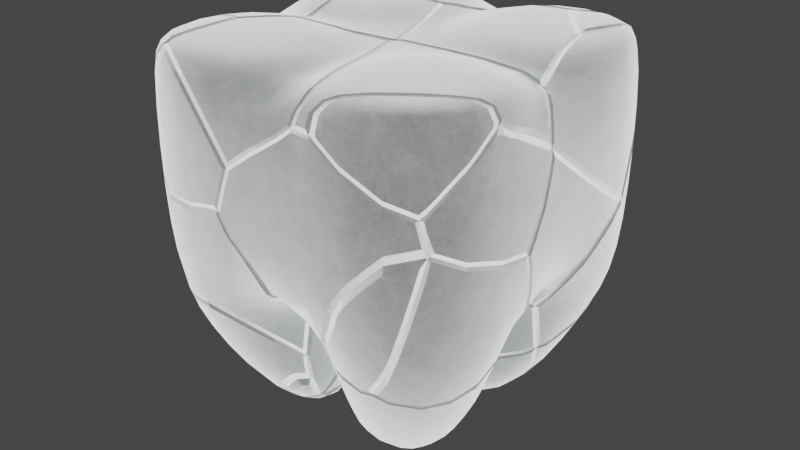 # Source: dienteRoto.blend  (saved by Blender 3.6.13; exported with 4.5.12 LTS)
import bpy
from mathutils import Matrix  # noqa: F401  (used for matrix-valued properties, if any)

bpy.ops.wm.read_factory_settings(use_empty=True)
scene = bpy.context.scene
scene.name = 'Scene'

# ---- materials (node trees are filled in below, after node groups)
mat_fallingteeth = bpy.data.materials.new('fallingTeeth')
mat_fallingteeth.use_transparent_shadow = False

# ---- material node trees
mat_fallingteeth.use_nodes = True; mat_fallingteeth.node_tree.nodes.clear()
_N = mat_fallingteeth.node_tree.nodes; _L = mat_fallingteeth.node_tree.links
n0 = _N.new('ShaderNodeValToRGB'); n0.name = 'ColorRamp'; n0.location = (100, 300)
n0.color_ramp.interpolation = 'B_SPLINE'
while len(n0.color_ramp.elements) > 1: n0.color_ramp.elements.remove(n0.color_ramp.elements[-1])
n0.color_ramp.elements[0].position = 0.1955; n0.color_ramp.elements[0].color = (0.0, 0.0, 0.0, 1.0)
_e = n0.color_ramp.elements.new(0.6); _e.color = (1.0, 1.0, 1.0, 1.0)
n1 = _N.new('ShaderNodeLayerWeight'); n1.name = 'Layer Weight'; n1.location = (-440, 240)
n1.inputs[0].default_value = 0.3
n2 = _N.new('ShaderNodeTexNoise'); n2.name = 'Noise Texture'; n2.location = (480, -180)
n2.inputs[3].default_value = 8.2
n2.inputs[4].default_value = 1.0
n3 = _N.new('ShaderNodeEmission'); n3.name = 'Emission'; n3.location = (283, -125)
n3.inputs[1].default_value = 2.0
n4 = _N.new('ShaderNodeBsdfPrincipled'); n4.name = 'Principled BSDF'; n4.location = (-72, -94)
n4.distribution = 'GGX'
n4.subsurface_method = 'BURLEY'
n4.inputs[0].default_value = (0.008437, 1.0, 0.9283, 1.0)
n4.inputs[1].default_value = 1.0
n4.inputs[2].default_value = 1.0
n4.inputs[3].default_value = 1.45
n4.inputs[27].default_value = (0.0, 0.0, 0.0, 1.0)
n4.inputs[28].default_value = 1.0
n5 = _N.new('ShaderNodeMixShader'); n5.name = 'Mix Shader.001'; n5.location = (823, 80)
n6 = _N.new('ShaderNodeBump'); n6.name = 'Bump'; n6.location = (-451, -529)
n6.inputs[1].default_value = 1.0
n6.inputs[2].default_value = 1.0
n7 = _N.new('ShaderNodeDisplacement'); n7.name = 'Displacement'; n7.location = (-402, -164)
n7.inputs[2].default_value = 0.05
n8 = _N.new('ShaderNodeMixShader'); n8.name = 'Mix Shader'; n8.location = (503, 160)
n9 = _N.new('ShaderNodeValToRGB'); n9.name = 'Color Ramp'; n9.location = (-884, -529)
while len(n9.color_ramp.elements) > 1: n9.color_ramp.elements.remove(n9.color_ramp.elements[-1])
n9.color_ramp.elements[0].position = 0.0; n9.color_ramp.elements[0].color = (0.0, 0.0, 0.0, 1.0)
_e = n9.color_ramp.elements.new(0.02273); _e.color = (0.9419, 0.9419, 0.9419, 1.0)
n10 = _N.new('ShaderNodeTexVoronoi'); n10.name = 'Voronoi Texture'; n10.location = (-1087, -604)
n10.feature = 'DISTANCE_TO_EDGE'
n10.inputs[2].default_value = 2.6
n11 = _N.new('ShaderNodeTexCoord'); n11.name = 'Texture Coordinate'; n11.location = (-1382, -552)
n12 = _N.new('ShaderNodeOutputMaterial'); n12.name = 'Material Output'; n12.location = (1043, 100)
_L.new(n8.outputs[0], n5.inputs[1])
_L.new(n3.outputs[0], n8.inputs[2])
_L.new(n0.outputs[0], n8.inputs[0])
_L.new(n1.outputs[1], n0.inputs[0])
_L.new(n2.outputs[0], n5.inputs[2])
_L.new(n11.outputs[0], n10.inputs[0])
_L.new(n10.outputs[0], n9.inputs[0])
_L.new(n4.outputs[0], n8.inputs[1])
_L.new(n5.outputs[0], n12.inputs[0])
_L.new(n9.outputs[0], n6.inputs[3])
_L.new(n6.outputs[0], n4.inputs[5])
_L.new(n9.outputs[0], n7.inputs[0])
_L.new(n7.outputs[0], n12.inputs[2])
n12.is_active_output = True

# ---- world
world_world = bpy.data.worlds.new('World'); scene.world = world_world
world_world.use_nodes = True; world_world.node_tree.nodes.clear()
_N = world_world.node_tree.nodes; _L = world_world.node_tree.links
n0 = _N.new('ShaderNodeOutputWorld'); n0.name = 'World Output'; n0.location = (300, 300)
n1 = _N.new('ShaderNodeBackground'); n1.name = 'Background'; n1.location = (10, 300)
n1.inputs[0].default_value = (0.05088, 0.05088, 0.05088, 1.0)
_L.new(n1.outputs[0], n0.inputs[0])
n0.is_active_output = True
world_world.color = (0.05088, 0.05088, 0.05088)
world_world.use_sun_shadow = False
world_world.sun_shadow_jitter_overblur = 0.0

# ---- meshes
me_cube_004 = bpy.data.meshes.new('Cube.004')
me_cube_004.from_pydata([(-1.0, -1.0, 0.02194), (-1.0, -1.0, 1.117), (-1.0, 1.0, 0.02194), (-1.0, 1.0, 1.117), (1.0, -1.0, 0.02194), (1.0, -1.0, 1.117), (1.0, 1.0, 0.02194), (1.0, 1.0, 1.117), (0.0, 1.0, 0.02194), (0.0, 1.0, 1.036), (0.0, -1.0, 0.02194), (0.0, -1.0, 1.036), (-1.0, 0.0, 0.02194), (-1.0, 0.0, 1.04), (1.0, 0.0, 0.02194), (1.0, 0.0, 1.04), (0.0, 0.0, 1.036), (0.0, 0.0, 0.02194), (-0.09115, -0.09115, 1.117), (-0.9088, -0.09115, 1.117), (-0.9088, -0.9088, 1.117), (-0.09115, -0.9088, 1.117), (0.9088, -0.09115, 1.117), (0.09115, -0.09115, 1.117), (0.09115, -0.9088, 1.117), (0.9088, -0.9088, 1.117), (0.9088, 0.9088, 1.117), (0.09115, 0.9088, 1.117), (0.09115, 0.09115, 1.117), (0.9088, 0.09115, 1.117), (-0.09115, 0.9088, 1.117), (-0.9088, 0.9088, 1.117), (-0.9088, 0.09115, 1.117), (-0.09115, 0.09115, 1.117), (0.1093, -0.1093, -0.3788), (0.8907, -0.1093, -0.3788), (0.8907, -0.8907, -0.3788), (0.1093, -0.8907, -0.3788), (-0.8907, -0.1093, -0.3788), (-0.1093, -0.1093, -0.3788), (-0.1093, -0.8907, -0.3788), (-0.8907, -0.8907, -0.3788), (-0.8907, 0.8907, -0.3788), (-0.1093, 0.8907, -0.3788), (-0.1093, 0.1093, -0.3788), (-0.8907, 0.1093, -0.3788), (0.1093, 0.8907, -0.3788), (0.8907, 0.8907, -0.3788), (0.8907, 0.1093, -0.3788), (0.1093, 0.1093, -0.3788), (0.5184, -0.06362, -1.007), (0.06362, -0.06362, -1.007), (0.06362, -0.5184, -1.007), (0.5184, -0.5184, -1.007), (-0.06362, -0.06362, -1.007), (-0.5184, -0.06362, -1.007), (-0.5184, -0.5184, -1.007), (-0.06362, -0.5184, -1.007), (-0.06362, 0.5184, -1.007), (-0.5184, 0.5184, -1.007), (-0.5184, 0.06362, -1.007), (-0.06362, 0.06362, -1.007), (0.5184, 0.5184, -1.007), (0.06362, 0.5184, -1.007), (0.06362, 0.06362, -1.007), (0.5184, 0.06362, -1.007)], [], [(12, 13, 3, 2), (8, 9, 7, 6), (14, 15, 5, 4), (10, 11, 1, 0), (42, 43, 58, 59), (18, 19, 20, 21), (22, 23, 24, 25), (37, 34, 51, 52), (4, 5, 11, 10), (2, 3, 9, 8), (38, 39, 54, 55), (26, 27, 28, 29), (30, 31, 32, 33), (34, 35, 50, 51), (6, 7, 15, 14), (0, 1, 13, 12), (16, 13, 19, 18), (13, 1, 20, 19), (1, 11, 21, 20), (11, 16, 18, 21), (15, 16, 23, 22), (16, 11, 24, 23), (11, 5, 25, 24), (5, 15, 22, 25), (7, 9, 27, 26), (9, 16, 28, 27), (16, 15, 29, 28), (15, 7, 26, 29), (9, 3, 31, 30), (3, 13, 32, 31), (13, 16, 33, 32), (16, 9, 30, 33), (17, 14, 35, 34), (14, 4, 36, 35), (4, 10, 37, 36), (10, 17, 34, 37), (12, 17, 39, 38), (17, 10, 40, 39), (10, 0, 41, 40), (0, 12, 38, 41), (2, 8, 43, 42), (8, 17, 44, 43), (17, 12, 45, 44), (12, 2, 42, 45), (8, 6, 47, 46), (6, 14, 48, 47), (14, 17, 49, 48), (17, 8, 46, 49), (51, 50, 53, 52), (55, 54, 57, 56), (59, 58, 61, 60), (63, 62, 65, 64), (41, 38, 55, 56), (46, 47, 62, 63), (35, 36, 53, 50), (45, 42, 59, 60), (39, 40, 57, 54), (49, 46, 63, 64), (36, 37, 52, 53), (43, 44, 61, 58), (40, 41, 56, 57), (47, 48, 65, 62), (44, 45, 60, 61), (48, 49, 64, 65)])
me_cube_004.polygons.foreach_set('use_smooth', [True] * 64)
_uv = me_cube_004.uv_layers.new(name='UVMap')
_uv.uv.foreach_set('vector', [0.375, 0.125, 0.625, 0.125, 0.625, 0.25, 0.375, 0.25, 0.375, 0.375, 0.625, 0.375, 0.625, 0.5, 0.375, 0.5, 0.375, 0.625, 0.625, 0.625, 0.625, 0.75, 0.375, 0.75, 0.375, 0.875, 0.625, 0.875, 0.625, 1.0, 0.375, 1.0, 0.1387, 0.5137, 0.2363, 0.5137, 0.2363, 0.5137, 0.1387, 0.5137, 0.7614, 0.6364, 0.8636, 0.6364, 0.8636, 0.7386, 0.7614, 0.7386, 0.6364, 0.6364, 0.7386, 0.6364, 0.7386, 0.7386, 0.6364, 0.7386, 0.2637, 0.7363, 0.2637, 0.6387, 0.2637, 0.6387, 0.2637, 0.7363, 0.375, 0.75, 0.625, 0.75, 0.625, 0.875, 0.375, 0.875, 0.375, 0.25, 0.625, 0.25, 0.625, 0.375, 0.375, 0.375, 0.1387, 0.6387, 0.2363, 0.6387, 0.2363, 0.6387, 0.1387, 0.6387, 0.6364, 0.5114, 0.7386, 0.5114, 0.7386, 0.6136, 0.6364, 0.6136, 0.7614, 0.5114, 0.8636, 0.5114, 0.8636, 0.6136, 0.7614, 0.6136, 0.2637, 0.6387, 0.3613, 0.6387, 0.3613, 0.6387, 0.2637, 0.6387, 0.375, 0.5, 0.625, 0.5, 0.625, 0.625, 0.375, 0.625, 0.375, 0.0, 0.625, 0.0, 0.625, 0.125, 0.375, 0.125, 0.75, 0.625, 0.875, 0.625, 0.8636, 0.6364, 0.7614, 0.6364, 0.875, 0.625, 0.875, 0.75, 0.8636, 0.7386, 0.8636, 0.6364, 0.875, 0.75, 0.75, 0.75, 0.7614, 0.7386, 0.8636, 0.7386, 0.75, 0.75, 0.75, 0.625, 0.7614, 0.6364, 0.7614, 0.7386, 0.625, 0.625, 0.75, 0.625, 0.7386, 0.6364, 0.6364, 0.6364, 0.75, 0.625, 0.75, 0.75, 0.7386, 0.7386, 0.7386, 0.6364, 0.75, 0.75, 0.625, 0.75, 0.6364, 0.7386, 0.7386, 0.7386, 0.625, 0.75, 0.625, 0.625, 0.6364, 0.6364, 0.6364, 0.7386, 0.625, 0.5, 0.75, 0.5, 0.7386, 0.5114, 0.6364, 0.5114, 0.75, 0.5, 0.75, 0.625, 0.7386, 0.6136, 0.7386, 0.5114, 0.75, 0.625, 0.625, 0.625, 0.6364, 0.6136, 0.7386, 0.6136, 0.625, 0.625, 0.625, 0.5, 0.6364, 0.5114, 0.6364, 0.6136, 0.75, 0.5, 0.875, 0.5, 0.8636, 0.5114, 0.7614, 0.5114, 0.875, 0.5, 0.875, 0.625, 0.8636, 0.6136, 0.8636, 0.5114, 0.875, 0.625, 0.75, 0.625, 0.7614, 0.6136, 0.8636, 0.6136, 0.75, 0.625, 0.75, 0.5, 0.7614, 0.5114, 0.7614, 0.6136, 0.25, 0.625, 0.375, 0.625, 0.3613, 0.6387, 0.2637, 0.6387, 0.375, 0.625, 0.375, 0.75, 0.3613, 0.7363, 0.3613, 0.6387, 0.375, 0.75, 0.25, 0.75, 0.2637, 0.7363, 0.3613, 0.7363, 0.25, 0.75, 0.25, 0.625, 0.2637, 0.6387, 0.2637, 0.7363, 0.125, 0.625, 0.25, 0.625, 0.2363, 0.6387, 0.1387, 0.6387, 0.25, 0.625, 0.25, 0.75, 0.2363, 0.7363, 0.2363, 0.6387, 0.25, 0.75, 0.125, 0.75, 0.1387, 0.7363, 0.2363, 0.7363, 0.125, 0.75, 0.125, 0.625, 0.1387, 0.6387, 0.1387, 0.7363, 0.125, 0.5, 0.25, 0.5, 0.2363, 0.5137, 0.1387, 0.5137, 0.25, 0.5, 0.25, 0.625, 0.2363, 0.6113, 0.2363, 0.5137, 0.25, 0.625, 0.125, 0.625, 0.1387, 0.6113, 0.2363, 0.6113, 0.125, 0.625, 0.125, 0.5, 0.1387, 0.5137, 0.1387, 0.6113, 0.25, 0.5, 0.375, 0.5, 0.3613, 0.5137, 0.2637, 0.5137, 0.375, 0.5, 0.375, 0.625, 0.3613, 0.6113, 0.3613, 0.5137, 0.375, 0.625, 0.25, 0.625, 0.2637, 0.6113, 0.3613, 0.6113, 0.25, 0.625, 0.25, 0.5, 0.2637, 0.5137, 0.2637, 0.6113, 0.2637, 0.6387, 0.3613, 0.6387, 0.3613, 0.7363, 0.2637, 0.7363, 0.1387, 0.6387, 0.2363, 0.6387, 0.2363, 0.7363, 0.1387, 0.7363, 0.1387, 0.5137, 0.2363, 0.5137, 0.2363, 0.6113, 0.1387, 0.6113, 0.2637, 0.5137, 0.3613, 0.5137, 0.3613, 0.6113, 0.2637, 0.6113, 0.1387, 0.7363, 0.1387, 0.6387, 0.1387, 0.6387, 0.1387, 0.7363, 0.2637, 0.5137, 0.3613, 0.5137, 0.3613, 0.5137, 0.2637, 0.5137, 0.3613, 0.6387, 0.3613, 0.7363, 0.3613, 0.7363, 0.3613, 0.6387, 0.1387, 0.6113, 0.1387, 0.5137, 0.1387, 0.5137, 0.1387, 0.6113, 0.2363, 0.6387, 0.2363, 0.7363, 0.2363, 0.7363, 0.2363, 0.6387, 0.2637, 0.6113, 0.2637, 0.5137, 0.2637, 0.5137, 0.2637, 0.6113, 0.3613, 0.7363, 0.2637, 0.7363, 0.2637, 0.7363, 0.3613, 0.7363, 0.2363, 0.5137, 0.2363, 0.6113, 0.2363, 0.6113, 0.2363, 0.5137, 0.2363, 0.7363, 0.1387, 0.7363, 0.1387, 0.7363, 0.2363, 0.7363, 0.3613, 0.5137, 0.3613, 0.6113, 0.3613, 0.6113, 0.3613, 0.5137, 0.2363, 0.6113, 0.1387, 0.6113, 0.1387, 0.6113, 0.2363, 0.6113, 0.3613, 0.6113, 0.2637, 0.6113, 0.2637, 0.6113, 0.3613, 0.6113])
_uv = me_cube_004.uv_layers.new(name='automap')
_uv.uv.foreach_set('vector', [0.5, 0.3924, 0.5, 1.41, 1.5, 1.488, 1.5, 0.3924, 0.5, 0.3924, 0.5, 1.406, 1.5, 1.488, 1.5, 0.3924, 0.5, 0.3924, 0.5, 1.41, -0.5, 1.488, -0.5, 0.3924, 0.5, 0.3924, 0.5, 1.406, -0.5, 1.488, -0.5, 0.3924, -0.3907, -0.008398, 0.3907, -0.008398, 0.4364, -0.6364, -0.01842, -0.6364, 0.4088, 0.4088, -0.4088, 0.4088, -0.4088, -0.4088, 0.4088, -0.4088, 1.409, 0.4088, 0.5912, 0.4088, 0.5912, -0.4088, 1.409, -0.4088, -0.3907, -0.008398, 0.3907, -0.008398, 0.4364, -0.6364, -0.01842, -0.6364, 1.5, 0.3924, 1.5, 1.488, 0.5, 1.406, 0.5, 0.3924, -0.5, 0.3924, -0.5, 1.488, 0.5, 1.406, 0.5, 0.3924, -0.3907, -0.008398, 0.3907, -0.008398, 0.4364, -0.6364, -0.01842, -0.6364, 1.409, 1.409, 0.5912, 1.409, 0.5912, 0.5912, 1.409, 0.5912, 0.4088, 1.409, -0.4088, 1.409, -0.4088, 0.5912, 0.4088, 0.5912, 0.6093, -0.008398, 1.391, -0.008398, 1.018, -0.6364, 0.5636, -0.6364, 1.5, 0.3924, 1.5, 1.488, 0.5, 1.41, 0.5, 0.3924, -0.5, 0.3924, -0.5, 1.488, 0.5, 1.41, 0.5, 0.3924, 0.5, 0.5, -0.5, 0.5, -0.4088, 0.4088, 0.4088, 0.4088, -0.5, 0.5, -0.5, -0.5, -0.4088, -0.4088, -0.4088, 0.4088, -0.5, -0.5, 0.5, -0.5, 0.4088, -0.4088, -0.4088, -0.4088, 0.5, -0.5, 0.5, 0.5, 0.4088, 0.4088, 0.4088, -0.4088, 1.5, 0.5, 0.5, 0.5, 0.5912, 0.4088, 1.409, 0.4088, 0.5, 0.5, 0.5, -0.5, 0.5912, -0.4088, 0.5912, 0.4088, 0.5, -0.5, 1.5, -0.5, 1.409, -0.4088, 0.5912, -0.4088, 1.5, -0.5, 1.5, 0.5, 1.409, 0.4088, 1.409, -0.4088, 1.5, 1.5, 0.5, 1.5, 0.5912, 1.409, 1.409, 1.409, 0.5, 1.5, 0.5, 0.5, 0.5912, 0.5912, 0.5912, 1.409, 0.5, 0.5, 1.5, 0.5, 1.409, 0.5912, 0.5912, 0.5912, 1.5, 0.5, 1.5, 1.5, 1.409, 1.409, 1.409, 0.5912, 0.5, 1.5, -0.5, 1.5, -0.4088, 1.409, 0.4088, 1.409, -0.5, 1.5, -0.5, 0.5, -0.4088, 0.5912, -0.4088, 1.409, -0.5, 0.5, 0.5, 0.5, 0.4088, 0.5912, -0.4088, 0.5912, 0.5, 0.5, 0.5, 1.5, 0.4088, 1.409, 0.4088, 0.5912, 0.5, 0.3924, 1.5, 0.3924, 1.391, -0.008398, 0.6093, -0.008398, 0.5, 0.3924, -0.5, 0.3924, -0.3907, -0.008398, 0.3907, -0.008398, 1.5, 0.3924, 0.5, 0.3924, 0.6093, -0.008398, 1.391, -0.008398, -0.5, 0.3924, 0.5, 0.3924, 0.3907, -0.008398, -0.3907, -0.008398, -0.5, 0.3924, 0.5, 0.3924, 0.3907, -0.008398, -0.3907, -0.008398, 0.5, 0.3924, -0.5, 0.3924, -0.3907, -0.008398, 0.3907, -0.008398, 0.5, 0.3924, -0.5, 0.3924, -0.3907, -0.008398, 0.3907, -0.008398, -0.5, 0.3924, 0.5, 0.3924, 0.3907, -0.008398, -0.3907, -0.008398, -0.5, 0.3924, 0.5, 0.3924, 0.3907, -0.008398, -0.3907, -0.008398, 1.5, 0.3924, 0.5, 0.3924, 0.6093, -0.008398, 1.391, -0.008398, 0.5, 0.3924, -0.5, 0.3924, -0.3907, -0.008398, 0.3907, -0.008398, 0.5, 0.3924, 1.5, 0.3924, 1.391, -0.008398, 0.6093, -0.008398, 0.5, 0.3924, 1.5, 0.3924, 1.391, -0.008398, 0.6093, -0.008398, 1.5, 0.3924, 0.5, 0.3924, 0.6093, -0.008398, 1.391, -0.008398, 1.5, 0.3924, 0.5, 0.3924, 0.6093, -0.008398, 1.391, -0.008398, 0.5, 0.3924, 1.5, 0.3924, 1.391, -0.008398, 0.6093, -0.008398, 0.5636, 0.4364, 1.018, 0.4364, 1.018, -0.01842, 0.5636, -0.01842, -0.01842, 0.4364, 0.4364, 0.4364, 0.4364, -0.01842, -0.01842, -0.01842, -0.01842, 1.018, 0.4364, 1.018, 0.4364, 0.5636, -0.01842, 0.5636, 0.5636, 1.018, 1.018, 1.018, 1.018, 0.5636, 0.5636, 0.5636, -0.3907, -0.008398, 0.3907, -0.008398, 0.4364, -0.6364, -0.01842, -0.6364, 0.6093, -0.008398, 1.391, -0.008398, 1.018, -0.6364, 0.5636, -0.6364, 0.3907, -0.008398, -0.3907, -0.008398, -0.01842, -0.6364, 0.4364, -0.6364, 0.6093, -0.008398, 1.391, -0.008398, 1.018, -0.6364, 0.5636, -0.6364, 0.3907, -0.008398, -0.3907, -0.008398, -0.01842, -0.6364, 0.4364, -0.6364, 0.6093, -0.008398, 1.391, -0.008398, 1.018, -0.6364, 0.5636, -0.6364, 1.391, -0.008398, 0.6093, -0.008398, 0.5636, -0.6364, 1.018, -0.6364, 1.391, -0.008398, 0.6093, -0.008398, 0.5636, -0.6364, 1.018, -0.6364, 0.3907, -0.008398, -0.3907, -0.008398, -0.01842, -0.6364, 0.4364, -0.6364, 1.391, -0.008398, 0.6093, -0.008398, 0.5636, -0.6364, 1.018, -0.6364, 0.3907, -0.008398, -0.3907, -0.008398, -0.01842, -0.6364, 0.4364, -0.6364, 1.391, -0.008398, 0.6093, -0.008398, 0.5636, -0.6364, 1.018, -0.6364])
_uv.active_render = True
me_cube_004.materials.append(mat_fallingteeth)
me_cube_004.auto_texspace = False
me_cube_004.update()

# ---- objects
ob_diente_003 = bpy.data.objects.new('Diente.003', me_cube_004)

# ---- transforms, parenting, visibility, modifiers, constraints
ob_diente_003.location = (0.00832, -0.006954, -0.3653)
_m = ob_diente_003.modifiers.new('Subdivision', 'SUBSURF')
_m.levels = 2

# ---- collection membership
scene.collection.objects.link(ob_diente_003)

# ---- scene / render settings (as saved in the file)
scene.frame_start = 1; scene.frame_end = 250; scene.frame_set(1)
scene.render.engine = 'BLENDER_EEVEE_NEXT'
scene.cycles.sampling_pattern = 'TABULATED_SOBOL'
scene.view_settings.view_transform = 'Filmic'
bpy.context.view_layer.update()

# ---- added for rendering (the .blend has no active camera): camera
cam_auto = bpy.data.cameras.new('AutoCamera')
cam_auto.lens = 50.0
cam_auto.sensor_width = 36.0
cam_auto.clip_end = 1000.0
ob_auto_camera = bpy.data.objects.new('AutoCamera', cam_auto)
scene.collection.objects.link(ob_auto_camera)
ob_auto_camera.location = (3.28095, -3.93411, 2.30785)
ob_auto_camera.rotation_euler = (1.09748, -7.21219e-08, 0.694738)
scene.camera = ob_auto_camera
bpy.context.view_layer.update()
